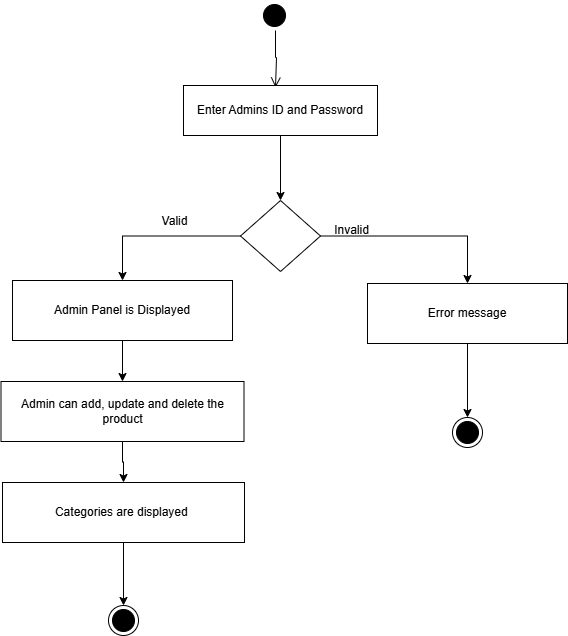

The diagram above was exported from draw.io. Its source (the exported page's mxGraphModel, read from the mxfile embedded in the PNG):
<mxGraphModel dx="1628" dy="2873" grid="0" gridSize="10" guides="1" tooltips="1" connect="1" arrows="1" fold="1" page="0" pageScale="1" pageWidth="850" pageHeight="1100" math="0" shadow="0">
  <root>
    <mxCell id="0" />
    <mxCell id="1" parent="0" />
    <mxCell id="k3HHWC8_8l3afirj9GHt-3" value="" style="ellipse;html=1;shape=startState;rounded=0;labelBackgroundColor=none;fillColor=#000000;strokeColor=#000000;" parent="1" vertex="1">
      <mxGeometry x="-336" y="-2310" width="30" height="30" as="geometry" />
    </mxCell>
    <mxCell id="k3HHWC8_8l3afirj9GHt-4" value="" style="edgeStyle=orthogonalEdgeStyle;html=1;verticalAlign=bottom;endArrow=open;endSize=8;rounded=0;labelBackgroundColor=none;fontColor=default;" parent="1" source="k3HHWC8_8l3afirj9GHt-3" edge="1">
      <mxGeometry relative="1" as="geometry">
        <mxPoint x="-320" y="-2223" as="targetPoint" />
        <Array as="points">
          <mxPoint x="-320" y="-2253" />
          <mxPoint x="-319" y="-2223" />
        </Array>
      </mxGeometry>
    </mxCell>
    <mxCell id="k3HHWC8_8l3afirj9GHt-7" value="" style="edgeStyle=orthogonalEdgeStyle;rounded=0;orthogonalLoop=1;jettySize=auto;html=1;labelBackgroundColor=none;fontColor=default;" parent="1" source="k3HHWC8_8l3afirj9GHt-5" target="k3HHWC8_8l3afirj9GHt-6" edge="1">
      <mxGeometry relative="1" as="geometry" />
    </mxCell>
    <mxCell id="k3HHWC8_8l3afirj9GHt-5" value="Enter Admins ID and Password" style="html=1;whiteSpace=wrap;labelBackgroundColor=none;" parent="1" vertex="1">
      <mxGeometry x="-412" y="-2225" width="194" height="50" as="geometry" />
    </mxCell>
    <mxCell id="k3HHWC8_8l3afirj9GHt-10" value="" style="edgeStyle=orthogonalEdgeStyle;rounded=0;orthogonalLoop=1;jettySize=auto;html=1;labelBackgroundColor=none;fontColor=default;" parent="1" source="k3HHWC8_8l3afirj9GHt-6" target="k3HHWC8_8l3afirj9GHt-9" edge="1">
      <mxGeometry relative="1" as="geometry" />
    </mxCell>
    <mxCell id="k3HHWC8_8l3afirj9GHt-13" value="" style="edgeStyle=orthogonalEdgeStyle;rounded=0;orthogonalLoop=1;jettySize=auto;html=1;labelBackgroundColor=none;fontColor=default;" parent="1" source="k3HHWC8_8l3afirj9GHt-6" target="k3HHWC8_8l3afirj9GHt-12" edge="1">
      <mxGeometry relative="1" as="geometry" />
    </mxCell>
    <mxCell id="k3HHWC8_8l3afirj9GHt-6" value="" style="rhombus;whiteSpace=wrap;html=1;labelBackgroundColor=none;" parent="1" vertex="1">
      <mxGeometry x="-355" y="-2110" width="80" height="71" as="geometry" />
    </mxCell>
    <mxCell id="k3HHWC8_8l3afirj9GHt-9" value="Error message" style="whiteSpace=wrap;html=1;labelBackgroundColor=none;" parent="1" vertex="1">
      <mxGeometry x="-228" y="-2027" width="200" height="60" as="geometry" />
    </mxCell>
    <mxCell id="k3HHWC8_8l3afirj9GHt-11" value="Invalid" style="text;html=1;align=center;verticalAlign=middle;resizable=0;points=[];autosize=1;strokeColor=none;fillColor=none;labelBackgroundColor=none;" parent="1" vertex="1">
      <mxGeometry x="-271" y="-2093" width="53" height="26" as="geometry" />
    </mxCell>
    <mxCell id="k3HHWC8_8l3afirj9GHt-16" value="" style="edgeStyle=orthogonalEdgeStyle;rounded=0;orthogonalLoop=1;jettySize=auto;html=1;labelBackgroundColor=none;fontColor=default;" parent="1" source="k3HHWC8_8l3afirj9GHt-12" target="k3HHWC8_8l3afirj9GHt-15" edge="1">
      <mxGeometry relative="1" as="geometry" />
    </mxCell>
    <mxCell id="k3HHWC8_8l3afirj9GHt-12" value="Admin Panel is Displayed" style="whiteSpace=wrap;html=1;labelBackgroundColor=none;" parent="1" vertex="1">
      <mxGeometry x="-583" y="-2030" width="220" height="60" as="geometry" />
    </mxCell>
    <mxCell id="k3HHWC8_8l3afirj9GHt-14" value="Valid" style="text;html=1;align=center;verticalAlign=middle;resizable=0;points=[];autosize=1;strokeColor=none;fillColor=none;labelBackgroundColor=none;" parent="1" vertex="1">
      <mxGeometry x="-443" y="-2102" width="44" height="26" as="geometry" />
    </mxCell>
    <mxCell id="k3HHWC8_8l3afirj9GHt-18" value="" style="edgeStyle=orthogonalEdgeStyle;rounded=0;orthogonalLoop=1;jettySize=auto;html=1;labelBackgroundColor=none;fontColor=default;" parent="1" source="k3HHWC8_8l3afirj9GHt-15" target="k3HHWC8_8l3afirj9GHt-17" edge="1">
      <mxGeometry relative="1" as="geometry" />
    </mxCell>
    <mxCell id="k3HHWC8_8l3afirj9GHt-15" value="Admin can add, update and delete the product" style="whiteSpace=wrap;html=1;labelBackgroundColor=none;" parent="1" vertex="1">
      <mxGeometry x="-594.5" y="-1929" width="243" height="60" as="geometry" />
    </mxCell>
    <mxCell id="k3HHWC8_8l3afirj9GHt-17" value="Categories are displayed&amp;nbsp;" style="whiteSpace=wrap;html=1;labelBackgroundColor=none;" parent="1" vertex="1">
      <mxGeometry x="-593" y="-1828" width="242" height="60" as="geometry" />
    </mxCell>
    <mxCell id="k3HHWC8_8l3afirj9GHt-20" value="" style="edgeStyle=orthogonalEdgeStyle;rounded=0;orthogonalLoop=1;jettySize=auto;html=1;labelBackgroundColor=none;fontColor=default;" parent="1" source="k3HHWC8_8l3afirj9GHt-9" target="k3HHWC8_8l3afirj9GHt-19" edge="1">
      <mxGeometry relative="1" as="geometry" />
    </mxCell>
    <mxCell id="k3HHWC8_8l3afirj9GHt-19" value="" style="ellipse;html=1;shape=endState;labelBackgroundColor=none;fillColor=#000000;" parent="1" vertex="1">
      <mxGeometry x="-143" y="-1893" width="30" height="30" as="geometry" />
    </mxCell>
    <mxCell id="kp_GTcIwPl-wWyhoMNDb-2" value="" style="edgeStyle=orthogonalEdgeStyle;rounded=0;orthogonalLoop=1;jettySize=auto;html=1;" parent="1" source="k3HHWC8_8l3afirj9GHt-17" target="kp_GTcIwPl-wWyhoMNDb-1" edge="1">
      <mxGeometry relative="1" as="geometry" />
    </mxCell>
    <mxCell id="kp_GTcIwPl-wWyhoMNDb-1" value="" style="ellipse;html=1;shape=endState;fillColor=#000000;strokeColor=#000000;" parent="1" vertex="1">
      <mxGeometry x="-487" y="-1705" width="30" height="30" as="geometry" />
    </mxCell>
  </root>
</mxGraphModel>